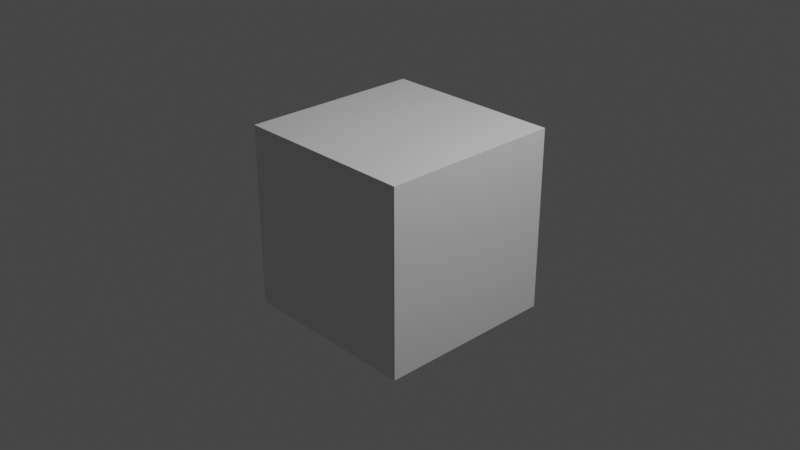 # Source: untitled.blend  (saved by Blender 2.91.10; exported with 4.5.12 LTS)
import bpy
from mathutils import Matrix  # noqa: F401  (used for matrix-valued properties, if any)

bpy.ops.wm.read_factory_settings(use_empty=True)
scene = bpy.context.scene
scene.name = 'Scene'

# ---- collections
col_collection = bpy.data.collections.new('Collection'); scene.collection.children.link(col_collection)

# ---- materials (node trees are filled in below, after node groups)
mat_material = bpy.data.materials.new('Material')
mat_material.alpha_threshold = 0.0
mat_material.use_transparent_shadow = False
mat_material.line_color = (0.0, 0.0, 0.0, 1.0)

# ---- material node trees
mat_material.use_nodes = True; mat_material.node_tree.nodes.clear()
_N = mat_material.node_tree.nodes; _L = mat_material.node_tree.links
n0 = _N.new('ShaderNodeOutputMaterial'); n0.name = 'Material Output'; n0.location = (300, 300)
n1 = _N.new('ShaderNodeBsdfPrincipled'); n1.name = 'Principled BSDF'; n1.location = (10, 300)
n1.distribution = 'GGX'
n1.subsurface_method = 'BURLEY'
n1.inputs[2].default_value = 0.4
n1.inputs[3].default_value = 1.45
n1.inputs[27].default_value = (0.0, 0.0, 0.0, 1.0)
n1.inputs[28].default_value = 1.0
_L.new(n1.outputs[0], n0.inputs[0])
n0.is_active_output = True

# ---- world
world_world = bpy.data.worlds.new('World'); scene.world = world_world
world_world.use_nodes = True; world_world.node_tree.nodes.clear()
_N = world_world.node_tree.nodes; _L = world_world.node_tree.links
n0 = _N.new('ShaderNodeOutputWorld'); n0.name = 'World Output'; n0.location = (300, 300)
n1 = _N.new('ShaderNodeBackground'); n1.name = 'Background'; n1.location = (10, 300)
n1.inputs[0].default_value = (0.05088, 0.05088, 0.05088, 1.0)
_L.new(n1.outputs[0], n0.inputs[0])
n0.is_active_output = True
world_world.color = (0.05088, 0.05088, 0.05088)
world_world.use_sun_shadow = False
world_world.sun_shadow_jitter_overblur = 0.0

# ---- cameras
cam_camera = bpy.data.cameras.new('Camera')
cam_camera.clip_end = 100.0
cam_camera.ortho_scale = 7.314

# ---- lights
light_light = bpy.data.lights.new('Light', 'POINT')
light_light.transmission_factor = 0.0
light_light.energy = 1000.0
light_light.shadow_soft_size = 0.1
light_light.shadow_maximum_resolution = 0.006
light_light.use_absolute_resolution = True

# ---- meshes
me_cube = bpy.data.meshes.new('Cube')
me_cube.from_pydata([(1.0, 1.0, 1.0), (1.0, 1.0, -1.0), (1.0, -1.0, 1.0), (1.0, -1.0, -1.0), (-1.0, 1.0, 1.0), (-1.0, 1.0, -1.0), (-1.0, -1.0, 1.0), (-1.0, -1.0, -1.0)], [], [(0, 4, 6, 2), (3, 2, 6, 7), (7, 6, 4, 5), (5, 1, 3, 7), (1, 0, 2, 3), (5, 4, 0, 1)])
_uv = me_cube.uv_layers.new(name='UVMap')
_uv.uv.foreach_set('vector', [0.625, 0.5, 0.875, 0.5, 0.875, 0.75, 0.625, 0.75, 0.375, 0.75, 0.625, 0.75, 0.625, 1.0, 0.375, 1.0, 0.375, 0.0, 0.625, 0.0, 0.625, 0.25, 0.375, 0.25, 0.125, 0.5, 0.375, 0.5, 0.375, 0.75, 0.125, 0.75, 0.375, 0.5, 0.625, 0.5, 0.625, 0.75, 0.375, 0.75, 0.375, 0.25, 0.625, 0.25, 0.625, 0.5, 0.375, 0.5])
me_cube.materials.append(mat_material)
me_cube.use_remesh_preserve_volume = False
me_cube.use_remesh_preserve_attributes = False
me_cube.use_mirror_vertex_groups = False
me_cube.update()

# ---- objects
ob_cube = bpy.data.objects.new('Cube', me_cube)
ob_light = bpy.data.objects.new('Light', light_light)
ob_camera = bpy.data.objects.new('Camera', cam_camera)

# ---- transforms, parenting, visibility, modifiers, constraints
ob_cube.location = (0.0, 0.0, 0.0)
ob_cube.lock_rotations_4d = False
ob_cube.empty_display_type = 'ARROWS'
ob_cube.lineart.crease_threshold = 0.0
ob_light.location = (4.076, 1.005, 5.904)
ob_light.rotation_euler = (0.6503, 0.05522, 1.866)
ob_light.lock_rotations_4d = False
ob_light.empty_display_type = 'ARROWS'
ob_light.color = (0.0, 0.0, 0.0, 0.0)
ob_light.lineart.crease_threshold = 0.0
ob_camera.location = (7.359, -6.926, 4.958)
ob_camera.rotation_euler = (1.109, 0.0, 0.8149)
ob_camera.lock_rotations_4d = False
ob_camera.empty_display_type = 'ARROWS'
ob_camera.color = (0.0, 0.0, 0.0, 0.0)
ob_camera.display_type = 'WIRE'
ob_camera.lineart.crease_threshold = 0.0

# ---- collection membership
col_collection.objects.link(ob_cube)
col_collection.objects.link(ob_light)
col_collection.objects.link(ob_camera)

# ---- scene / render settings (as saved in the file)
scene.camera = ob_camera
scene.frame_start = 1; scene.frame_end = 4000; scene.frame_set(3766)
scene.render.engine = 'BLENDER_EEVEE_NEXT'
scene.render.fps = 32767
scene.render.fps_base = 546.1
scene.cycles.use_denoising = False
scene.cycles.samples = 128
scene.cycles.sampling_pattern = 'TABULATED_SOBOL'
scene.cycles.use_adaptive_sampling = False
scene.cycles.use_light_tree = False
scene.view_settings.view_transform = 'Filmic'
bpy.context.view_layer.update()
